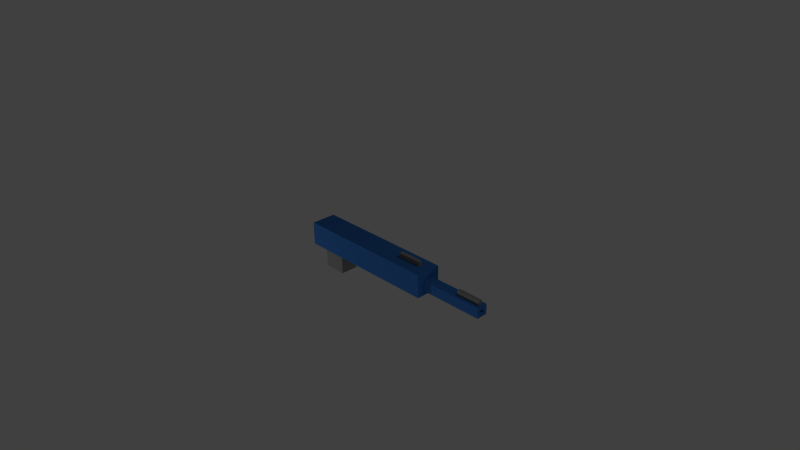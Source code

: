 # Source: blue_sniper.blend  (saved by Blender 2.69.0; exported with 4.5.12 LTS)
import bpy
from mathutils import Matrix  # noqa: F401  (used for matrix-valued properties, if any)

bpy.ops.wm.read_factory_settings(use_empty=True)
scene = bpy.context.scene
scene.name = 'Scene'

# ---- collections
col_collection_1 = bpy.data.collections.new('Collection 1'); scene.collection.children.link(col_collection_1)

# ---- materials (node trees are filled in below, after node groups)
mat_material = bpy.data.materials.new('Material')
mat_material.alpha_threshold = 0.0
mat_material.use_transparent_shadow = False
mat_material.diffuse_color = (0.0331, 0.1329, 0.402, 1.0)
mat_material.specular_color = (0.0331, 0.1329, 0.402)
mat_material.roughness = 0.5
mat_material.line_color = (0.0, 0.0, 0.0, 1.0)
mat_material_001 = bpy.data.materials.new('Material.001')
mat_material_001.alpha_threshold = 0.0
mat_material_001.use_transparent_shadow = False
mat_material_001.diffuse_color = (0.2122, 0.2122, 0.2122, 1.0)
mat_material_001.specular_color = (0.2122, 0.2122, 0.2122)
mat_material_001.roughness = 0.5
mat_material_001.line_color = (0.0, 0.0, 0.0, 1.0)

# ---- material node trees

# ---- world
world_world = bpy.data.worlds.new('World'); scene.world = world_world
world_world.color = (0.05088, 0.05088, 0.05088)
world_world.use_sun_shadow = False
world_world.sun_shadow_jitter_overblur = 0.0
world_world.cycles.sampling_method = 'MANUAL'
world_world.cycles.sample_map_resolution = 256

# ---- cameras
cam_camera = bpy.data.cameras.new('Camera')
cam_camera.clip_end = 100.0
cam_camera.lens = 35.0
cam_camera.sensor_width = 32.0
cam_camera.sensor_height = 18.0
cam_camera.ortho_scale = 7.314
cam_camera.dof.focus_distance = 0.0
cam_camera.dof.aperture_fstop = 128.0

# ---- lights
light_lamp = bpy.data.lights.new('Lamp', 'POINT')
light_lamp.transmission_factor = 0.0
light_lamp.cutoff_distance = 30.0
light_lamp.energy = 100.0
light_lamp.shadow_buffer_clip_start = 1.001
light_lamp.shadow_soft_size = 0.1
light_lamp.shadow_maximum_resolution = 0.006
light_lamp.use_absolute_resolution = True
light_lamp.cycles.use_multiple_importance_sampling = False
light_lamp_001 = bpy.data.lights.new('Lamp.001', 'POINT')
light_lamp_001.transmission_factor = 0.0
light_lamp_001.cutoff_distance = 30.0
light_lamp_001.energy = 100.0
light_lamp_001.shadow_buffer_clip_start = 1.001
light_lamp_001.shadow_soft_size = 0.1
light_lamp_001.shadow_maximum_resolution = 0.006
light_lamp_001.use_absolute_resolution = True
light_lamp_001.cycles.use_multiple_importance_sampling = False
light_lamp_002 = bpy.data.lights.new('Lamp.002', 'POINT')
light_lamp_002.transmission_factor = 0.0
light_lamp_002.cutoff_distance = 30.0
light_lamp_002.energy = 100.0
light_lamp_002.shadow_buffer_clip_start = 1.001
light_lamp_002.shadow_soft_size = 0.1
light_lamp_002.shadow_maximum_resolution = 0.006
light_lamp_002.use_absolute_resolution = True
light_lamp_002.cycles.use_multiple_importance_sampling = False

# ---- meshes
me_cube = bpy.data.meshes.new('Cube')
me_cube.from_pydata([(1.0, 1.0, -1.0), (1.0, 0.6551, -1.0), (-1.0, 0.6551, -1.0), (-1.0, 1.0, -1.0), (1.0, 1.0, -0.6842), (1.0, 0.6551, -0.6842), (-1.0, 0.6551, -0.6842), (-1.0, 1.0, -0.6842)], [], [(0, 1, 2, 3), (4, 7, 6, 5), (0, 4, 5, 1), (1, 5, 6, 2), (2, 6, 7, 3), (4, 0, 3, 7)])
me_cube.materials.append(mat_material)
me_cube.use_remesh_preserve_volume = False
me_cube.use_remesh_preserve_attributes = False
me_cube.use_mirror_vertex_groups = False
me_cube.update()
me_cube_001 = bpy.data.meshes.new('Cube.001')
me_cube_001.from_pydata([(1.0, 1.0, -1.0), (1.0, 0.6551, -1.0), (-1.0, 0.6551, -1.0), (-1.0, 1.0, -1.0), (1.0, 1.0, -0.6842), (1.0, 0.6551, -0.6842), (-1.0, 0.6551, -0.6842), (-1.0, 1.0, -0.6842), (1.0, 0.885, -1.0), (1.0, 0.77, -1.0), (1.0, 1.0, -0.8947), (1.0, 1.0, -0.7895), (1.0, 0.6551, -0.8947), (1.0, 0.6551, -0.7895), (1.0, 0.885, -0.6842), (1.0, 0.77, -0.6842), (1.0, 0.885, -0.8947), (1.0, 0.77, -0.8947), (1.0, 0.885, -0.7895), (1.0, 0.77, -0.7895), (0.1259, 0.885, -0.8947), (0.1259, 0.77, -0.8947), (0.1259, 0.885, -0.7895), (0.1259, 0.77, -0.7895)], [], [(0, 8, 9, 1, 2, 3), (4, 7, 6, 5, 15, 14), (19, 15, 5, 13), (1, 12, 13, 5, 6, 2), (2, 6, 7, 3), (4, 11, 10, 0, 3, 7), (9, 17, 12, 1), (17, 19, 13, 12), (0, 10, 16, 8), (8, 16, 17, 9), (10, 11, 18, 16), (19, 17, 21, 23), (11, 4, 14, 18), (18, 14, 15, 19), (20, 22, 23, 21), (16, 18, 22, 20), (18, 19, 23, 22), (17, 16, 20, 21)])
me_cube_001.materials.append(mat_material)
me_cube_001.use_remesh_preserve_volume = False
me_cube_001.use_remesh_preserve_attributes = False
me_cube_001.use_mirror_vertex_groups = False
me_cube_001.update()
me_cube_002 = bpy.data.meshes.new('Cube.002')
me_cube_002.from_pydata([(-0.2253, 0.8789, -1.0), (-0.2253, 0.767, -1.0), (-1.0, 0.767, -1.0), (-1.0, 0.8789, -1.0), (-0.2253, 0.8789, -0.8466), (-0.2253, 0.767, -0.8466), (-1.0, 0.767, -0.8466), (-1.0, 0.8789, -0.8466)], [], [(0, 1, 2, 3), (4, 7, 6, 5), (0, 4, 5, 1), (1, 5, 6, 2), (2, 6, 7, 3), (4, 0, 3, 7)])
me_cube_002.materials.append(mat_material_001)
me_cube_002.use_remesh_preserve_volume = False
me_cube_002.use_remesh_preserve_attributes = False
me_cube_002.use_mirror_vertex_groups = False
me_cube_002.update()
me_cube_003 = bpy.data.meshes.new('Cube.003')
me_cube_003.from_pydata([(-0.2253, 0.8789, -1.0), (-0.2253, 0.767, -1.0), (-1.0, 0.767, -1.0), (-1.0, 0.8789, -1.0), (-0.2253, 0.8789, -0.8466), (-0.2253, 0.767, -0.8466), (-1.0, 0.767, -0.8466), (-1.0, 0.8789, -0.8466)], [], [(0, 1, 2, 3), (4, 7, 6, 5), (0, 4, 5, 1), (1, 5, 6, 2), (2, 6, 7, 3), (4, 0, 3, 7)])
me_cube_003.materials.append(mat_material_001)
me_cube_003.use_remesh_preserve_volume = False
me_cube_003.use_remesh_preserve_attributes = False
me_cube_003.use_mirror_vertex_groups = False
me_cube_003.update()
me_cube_004 = bpy.data.meshes.new('Cube.004')
me_cube_004.from_pydata([(-0.2253, 0.8789, -1.0), (-0.2253, 0.767, -1.0), (-1.0, 0.767, -1.0), (-1.0, 0.8789, -1.0), (-0.2253, 0.8789, -0.8466), (-0.2253, 0.767, -0.8466), (-1.0, 0.767, -0.8466), (-1.0, 0.8789, -0.8466)], [], [(0, 1, 2, 3), (4, 7, 6, 5), (0, 4, 5, 1), (1, 5, 6, 2), (2, 6, 7, 3), (4, 0, 3, 7)])
me_cube_004.materials.append(mat_material_001)
me_cube_004.use_remesh_preserve_volume = False
me_cube_004.use_remesh_preserve_attributes = False
me_cube_004.use_mirror_vertex_groups = False
me_cube_004.update()
me_cube_005 = bpy.data.meshes.new('Cube.005')
me_cube_005.from_pydata([(1.0, 0.9562, -1.0), (1.0, 0.7135, -1.0), (0.4785, 0.7135, -1.0), (0.4785, 0.9562, -1.0), (1.0, 0.9562, -0.6842), (1.0, 0.7135, -0.6842), (0.4785, 0.7135, -0.6842), (0.4785, 0.9562, -0.6842)], [], [(0, 1, 2, 3), (4, 7, 6, 5), (0, 4, 5, 1), (1, 5, 6, 2), (2, 6, 7, 3), (4, 0, 3, 7)])
me_cube_005.materials.append(mat_material_001)
me_cube_005.use_remesh_preserve_volume = False
me_cube_005.use_remesh_preserve_attributes = False
me_cube_005.use_mirror_vertex_groups = False
me_cube_005.update()

# ---- objects
ob_cube = bpy.data.objects.new('Cube', me_cube)
ob_lamp = bpy.data.objects.new('Lamp', light_lamp)
ob_camera = bpy.data.objects.new('Camera', cam_camera)
ob_cube_001 = bpy.data.objects.new('Cube.001', me_cube_001)
ob_cube_002 = bpy.data.objects.new('Cube.002', me_cube_002)
ob_cube_003 = bpy.data.objects.new('Cube.003', me_cube_003)
ob_cube_004 = bpy.data.objects.new('Cube.004', me_cube_004)
ob_cube_005 = bpy.data.objects.new('Cube.005', me_cube_005)
ob_lamp_001 = bpy.data.objects.new('Lamp.001', light_lamp_001)
ob_lamp_002 = bpy.data.objects.new('Lamp.002', light_lamp_002)

# ---- transforms, parenting, visibility, modifiers, constraints
ob_cube.location = (0.0, -0.8367, 0.8477)
ob_cube.lock_rotations_4d = False
ob_cube.empty_display_type = 'ARROWS'
ob_cube.lineart.crease_threshold = 0.0
ob_lamp.location = (4.076, 1.005, 5.904)
ob_lamp.rotation_euler = (0.6503, 0.05522, 1.866)
ob_lamp.lock_rotations_4d = False
ob_lamp.empty_display_type = 'ARROWS'
ob_lamp.color = (0.0, 0.0, 0.0, 0.0)
ob_lamp.lineart.crease_threshold = 0.0
ob_camera.location = (7.481, -6.508, 5.344)
ob_camera.rotation_euler = (1.109, 0.01082, 0.8149)
ob_camera.lock_rotations_4d = False
ob_camera.empty_display_type = 'ARROWS'
ob_camera.color = (0.0, 0.0, 0.0, 0.0)
ob_camera.display_type = 'WIRE'
ob_camera.lineart.crease_threshold = 0.0
ob_cube_001.location = (1.429, -0.3659, 0.344)
ob_cube_001.scale = (0.4389, 0.4389, 0.4389)
ob_cube_001.lock_rotations_4d = False
ob_cube_001.empty_display_type = 'ARROWS'
ob_cube_001.lineart.crease_threshold = 0.0
ob_cube_002.location = (1.939, -0.3659, 0.4795)
ob_cube_002.scale = (0.4389, 0.4389, 0.4389)
ob_cube_002.lock_rotations_4d = False
ob_cube_002.empty_display_type = 'ARROWS'
ob_cube_002.lineart.crease_threshold = 0.0
ob_cube_003.location = (0.9595, -0.3659, 0.6037)
ob_cube_003.scale = (0.4389, 0.4389, 0.4389)
ob_cube_003.lock_rotations_4d = False
ob_cube_003.empty_display_type = 'ARROWS'
ob_cube_003.lineart.crease_threshold = 0.0
ob_cube_004.location = (-0.08433, -0.3659, 0.2053)
ob_cube_004.scale = (0.4389, 0.4389, 0.4389)
ob_cube_004.lock_rotations_4d = False
ob_cube_004.empty_display_type = 'ARROWS'
ob_cube_004.lineart.crease_threshold = 0.0
ob_cube_005.location = (0.1819, -0.8367, 0.5607)
ob_cube_005.rotation_euler = (-0.0, 1.571, 0.0)
ob_cube_005.lock_rotations_4d = False
ob_cube_005.empty_display_type = 'ARROWS'
ob_cube_005.lineart.crease_threshold = 0.0
ob_lamp_001.location = (4.076, -4.965, -3.022)
ob_lamp_001.rotation_euler = (0.6503, 0.05522, 1.866)
ob_lamp_001.lock_rotations_4d = False
ob_lamp_001.empty_display_type = 'ARROWS'
ob_lamp_001.color = (0.0, 0.0, 0.0, 0.0)
ob_lamp_001.lineart.crease_threshold = 0.0
ob_lamp_002.location = (-3.204, -3.846, -1.374)
ob_lamp_002.rotation_euler = (0.6503, 0.05522, 1.866)
ob_lamp_002.lock_rotations_4d = False
ob_lamp_002.empty_display_type = 'ARROWS'
ob_lamp_002.color = (0.0, 0.0, 0.0, 0.0)
ob_lamp_002.lineart.crease_threshold = 0.0

# ---- collection membership
col_collection_1.objects.link(ob_cube)
col_collection_1.objects.link(ob_lamp)
col_collection_1.objects.link(ob_camera)
col_collection_1.objects.link(ob_cube_001)
col_collection_1.objects.link(ob_cube_002)
col_collection_1.objects.link(ob_cube_003)
col_collection_1.objects.link(ob_cube_004)
col_collection_1.objects.link(ob_cube_005)
col_collection_1.objects.link(ob_lamp_001)
col_collection_1.objects.link(ob_lamp_002)

# ---- scene / render settings (as saved in the file)
scene.camera = ob_camera
scene.frame_start = 1; scene.frame_end = 250; scene.frame_set(1)
scene.render.engine = 'BLENDER_EEVEE_NEXT'
scene.render.image_settings.compression = 90
scene.render.resolution_percentage = 50
scene.render.dither_intensity = 0.0
scene.cycles.use_denoising = False
scene.cycles.samples = 10
scene.cycles.sampling_pattern = 'TABULATED_SOBOL'
scene.cycles.light_sampling_threshold = 0.0
scene.cycles.use_adaptive_sampling = False
scene.cycles.use_light_tree = False
scene.cycles.blur_glossy = 0.0
scene.cycles.volume_bounces = 1
scene.cycles.pixel_filter_type = 'GAUSSIAN'
scene.cycles.sample_clamp_indirect = 0.0
scene.view_settings.view_transform = 'Standard'
bpy.context.view_layer.update()
